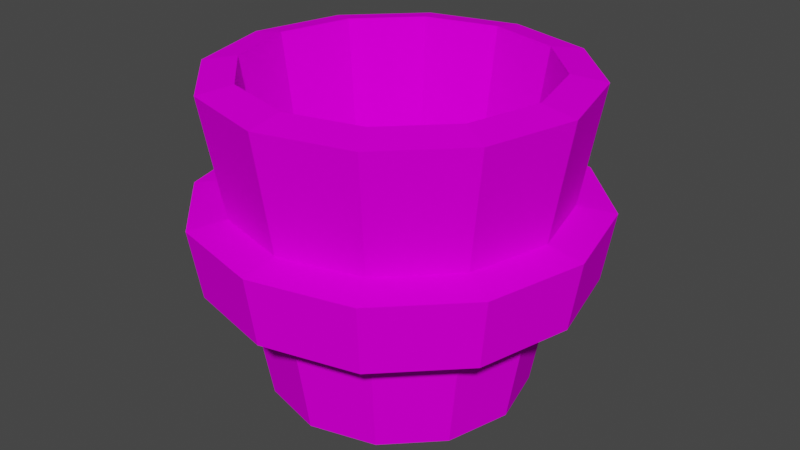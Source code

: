 # Source: bucket.blend  (saved by Blender 3.4.6; exported with 4.5.12 LTS)
import bpy
from mathutils import Matrix  # noqa: F401  (used for matrix-valued properties, if any)

bpy.ops.wm.read_factory_settings(use_empty=True)
scene = bpy.context.scene
scene.name = 'Scene'

# ---- collections
col_collection = bpy.data.collections.new('Collection'); scene.collection.children.link(col_collection)

# ---- images (referenced by path relative to the original .blend; pixels are not part of the script)
import os
ASSET_DIR = os.environ.get("B2B_ASSET_DIR", "")  # directory of the original .blend (textures are referenced by path, not embedded)
HERE = os.path.dirname(os.path.abspath(__file__))  # packed textures are extracted next to this script under _unpacked/

def load_image(name, relpath, width, height, colorspace="sRGB"):
    """Load a texture the original file referenced (path relative to the .blend, or extracted next to this script)."""
    p = next((c for c in (os.path.join(HERE, relpath), os.path.join(ASSET_DIR, relpath)) if relpath and os.path.exists(c)), "")
    if p:
        img = bpy.data.images.load(p, check_existing=True)
        img.name = name
    else:  # same state as the original file: an image datablock whose file is absent (Cycles renders it pink)
        img = bpy.data.images.new(name, width, height)
        img.source = "FILE"
        img.filepath = "//" + (relpath or name)
    img.colorspace_settings.name = colorspace
    return img
img_bucket = load_image('Bucket', 'textures/Bucket.png', 1024, 1024, 'sRGB')

# ---- materials (node trees are filled in below, after node groups)
mat_material = bpy.data.materials.new('Material')
mat_material.alpha_threshold = 0.0
mat_material.use_transparent_shadow = False
mat_material.roughness = 0.5
mat_material.line_color = (0.0, 0.0, 0.0, 1.0)

# ---- material node trees
mat_material.use_nodes = True; mat_material.node_tree.nodes.clear()
_N = mat_material.node_tree.nodes; _L = mat_material.node_tree.links
n0 = _N.new('ShaderNodeOutputMaterial'); n0.name = 'Material Output'; n0.location = (300, 300)
n1 = _N.new('ShaderNodeBsdfPrincipled'); n1.name = 'Principled BSDF'; n1.location = (10, 300)
n1.distribution = 'GGX'
n1.subsurface_method = 'RANDOM_WALK_SKIN'
n1.inputs[3].default_value = 1.45
n1.inputs[13].default_value = 0.0
n1.inputs[27].default_value = (0.0, 0.0, 0.0, 1.0)
n1.inputs[28].default_value = 1.0
n2 = _N.new('ShaderNodeTexImage'); n2.name = 'Image Texture'; n2.location = (-280, 280)
n2.image = img_bucket
_L.new(n1.outputs[0], n0.inputs[0])
_L.new(n2.outputs[0], n1.inputs[0])
n0.is_active_output = True

# ---- world
world_world = bpy.data.worlds.new('World'); scene.world = world_world
world_world.use_nodes = True; world_world.node_tree.nodes.clear()
_N = world_world.node_tree.nodes; _L = world_world.node_tree.links
n0 = _N.new('ShaderNodeOutputWorld'); n0.name = 'World Output'; n0.location = (300, 300)
n1 = _N.new('ShaderNodeBackground'); n1.name = 'Background'; n1.location = (10, 300)
n1.inputs[0].default_value = (0.05088, 0.05088, 0.05088, 1.0)
_L.new(n1.outputs[0], n0.inputs[0])
n0.is_active_output = True
world_world.color = (0.05088, 0.05088, 0.05088)
world_world.use_sun_shadow = False
world_world.sun_shadow_jitter_overblur = 0.0

# ---- meshes
me_cube = bpy.data.meshes.new('Cube')
me_cube.from_pydata([(-0.4766, -2.841e-08, 0.0), (-0.4127, -0.2383, 0.0), (-0.2383, -0.4127, 0.0), (0.0, -0.4766, 0.0), (-0.671, -5.681e-08, 1.143), (-0.5811, -0.3355, 1.143), (-0.3355, -0.5811, 1.143), (5.681e-08, -0.671, 1.143), (-0.3859, -2.841e-08, 0.09259), (-0.3342, -0.1929, 0.09259), (-0.1929, -0.3342, 0.09259), (2.841e-08, -0.3859, 0.09259), (-0.5433, -5.681e-08, 1.165), (-0.4705, -0.2716, 1.165), (-0.2716, -0.4705, 1.165), (5.681e-08, -0.5433, 1.165), (2.98e-08, -2.841e-08, 0.0), (0.0, 0.0, 0.09259), (-0.5824, 0.0, 0.7119), (-0.5043, -0.2912, 0.7119), (-0.2912, -0.5043, 0.7119), (0.0, -0.5824, 0.7119), (0.0, -0.5422, 0.4584), (-0.2711, -0.4696, 0.4584), (-0.4696, -0.2711, 0.4584), (-0.5422, 0.0, 0.4584), (0.0, -0.691, 0.4348), (0.0, -0.7311, 0.6883), (-0.3481, -0.6029, 0.434), (-0.3681, -0.6376, 0.6875), (-0.6376, -0.3681, 0.6875), (-0.7311, 0.0, 0.6883), (-0.6029, -0.3481, 0.434), (-0.691, 0.0, 0.4348)], [], [(3, 7, 6, 2), (1, 5, 4, 0), (14, 15, 11, 10), (12, 13, 9, 8), (1, 16, 2), (0, 16, 1), (15, 14, 6, 7), (12, 4, 5, 13), (13, 14, 10, 9), (14, 13, 5, 6), (10, 11, 17), (9, 10, 17), (2, 16, 3), (8, 9, 17), (33, 32, 30, 31), (32, 28, 29, 30), (28, 26, 27, 29), (20, 19, 30, 29), (24, 23, 28, 32), (19, 18, 31, 30), (21, 20, 29, 27), (25, 24, 32, 33), (23, 22, 26, 28), (6, 5, 1, 2)])
_uv = me_cube.uv_layers.new(name='UVMap')
_uv.uv.foreach_set('vector', [0.4317, 0.03941, 0.4317, 0.5494, 0.2998, 0.5494, 0.2998, 0.03941, 0.168, 0.03941, 0.168, 0.5494, 0.03613, 0.5494, 0.03613, 0.03941, 0.7241, 0.03577, 0.8576, 0.03577, 0.8576, 0.5494, 0.7241, 0.5494, 0.457, 0.03577, 0.5906, 0.03577, 0.5906, 0.5494, 0.457, 0.5494, 0.3751, 0.7209, 0.4819, 0.906, 0.2968, 0.7991, 0.4819, 0.6923, 0.4819, 0.906, 0.3751, 0.7209, 0.96, 0.03577, 0.96, 0.2014, 0.8947, 0.2014, 0.8947, 0.03577, 0.96, 0.5494, 0.8947, 0.5494, 0.8947, 0.3764, 0.96, 0.3764, 0.5906, 0.03577, 0.7241, 0.03577, 0.7241, 0.5494, 0.5906, 0.5494, 0.96, 0.2014, 0.96, 0.3764, 0.8947, 0.3764, 0.8947, 0.2014, 0.1338, 0.719, 0.2435, 0.689, 0.2435, 0.9083, 0.05359, 0.7997, 0.1338, 0.719, 0.2435, 0.9083, 0.2968, 0.7991, 0.4819, 0.906, 0.2682, 0.906, 0.02421, 0.9095, 0.05359, 0.7997, 0.2435, 0.9083, 0.96, 0.8371, 0.8175, 0.8371, 0.8175, 0.7215, 0.96, 0.7215, 0.8175, 0.8371, 0.6747, 0.8371, 0.6747, 0.7215, 0.8175, 0.7215, 0.6747, 0.8371, 0.5322, 0.8371, 0.5322, 0.7215, 0.6747, 0.7215, 0.6747, 0.6526, 0.8175, 0.6526, 0.8175, 0.7215, 0.6747, 0.7215, 0.8175, 0.906, 0.6747, 0.906, 0.6747, 0.8371, 0.8175, 0.8371, 0.8175, 0.6526, 0.96, 0.6526, 0.96, 0.7215, 0.8175, 0.7215, 0.5322, 0.6526, 0.6747, 0.6526, 0.6747, 0.7215, 0.5322, 0.7215, 0.96, 0.906, 0.8175, 0.906, 0.8175, 0.8371, 0.96, 0.8371, 0.6747, 0.906, 0.5322, 0.906, 0.5322, 0.8371, 0.6747, 0.8371, 0.2998, 0.5494, 0.168, 0.5494, 0.168, 0.03941, 0.2998, 0.03941])
me_cube.materials.append(mat_material)
me_cube.use_mirror_vertex_groups = False
me_cube.use_paint_bone_selection = False
me_cube.use_paint_mask = True
me_cube.update()

# ---- objects
ob_bucket = bpy.data.objects.new('Bucket', me_cube)

# ---- transforms, parenting, visibility, modifiers, constraints
ob_bucket.location = (0.0, 0.0, 0.0)
ob_bucket.lock_rotations_4d = False
ob_bucket.empty_display_type = 'ARROWS'
ob_bucket.lineart.crease_threshold = 0.0
_m = ob_bucket.modifiers.new('Mirror', 'MIRROR')
_m.use_axis = (True, True, False)
_m.use_clip = True

# ---- collection membership
col_collection.objects.link(ob_bucket)

# ---- scene / render settings (as saved in the file)
scene.frame_start = 1; scene.frame_end = 250; scene.frame_set(1)
scene.render.engine = 'BLENDER_EEVEE_NEXT'
scene.cycles.sampling_pattern = 'TABULATED_SOBOL'
scene.cycles.use_light_tree = False
scene.view_settings.view_transform = 'Filmic'
bpy.context.view_layer.update()

# ---- added for rendering (the .blend has no active camera and no usable light): camera, sun
cam_auto = bpy.data.cameras.new('AutoCamera')
cam_auto.lens = 50.0
cam_auto.sensor_width = 36.0
cam_auto.clip_end = 1000.0
ob_auto_camera = bpy.data.objects.new('AutoCamera', cam_auto)
scene.collection.objects.link(ob_auto_camera)
ob_auto_camera.location = (2.19579, -2.63495, 2.3389)
ob_auto_camera.rotation_euler = (1.09748, -7.21219e-08, 0.694738)
scene.camera = ob_auto_camera
light_auto_sun = bpy.data.lights.new('AutoSun', 'SUN')
light_auto_sun.energy = 3.0
light_auto_sun.angle = 0.0523599
ob_auto_sun = bpy.data.objects.new('AutoSun', light_auto_sun)
scene.collection.objects.link(ob_auto_sun)
ob_auto_sun.rotation_euler = (0.872665, 0.174533, 0.523599)
bpy.context.view_layer.update()
